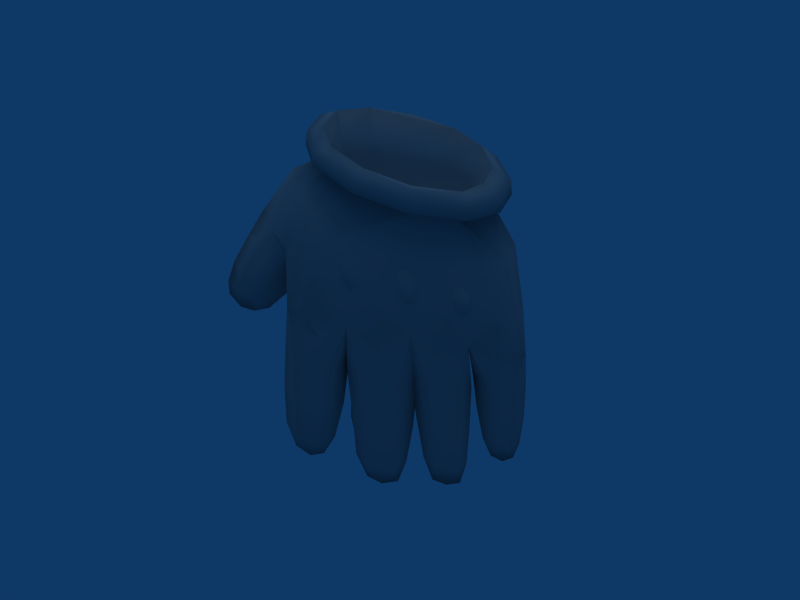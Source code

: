 # Source: Mario_s_Glove.blend  (saved by Blender 2.49.2; exported with 4.5.12 LTS)
import bpy
from mathutils import Matrix  # noqa: F401  (used for matrix-valued properties, if any)

bpy.ops.wm.read_factory_settings(use_empty=True)
scene = bpy.context.scene
scene.name = 'Scene'

# ---- collections
col_collection_1 = bpy.data.collections.new('Collection 1'); scene.collection.children.link(col_collection_1)

# ---- materials (node trees are filled in below, after node groups)
mat_material0_mglove_0_pn = bpy.data.materials.new('material0_mglove_0.pn')
mat_material0_mglove_0_pn.alpha_threshold = 0.0
mat_material0_mglove_0_pn.diffuse_color = (0.64, 0.64, 0.64, 1.0)
mat_material0_mglove_0_pn.specular_color = (0.5, 0.5, 0.5)
mat_material0_mglove_0_pn.roughness = 0.5
mat_material0_mglove_0_pn.line_color = (0.0, 0.0, 0.0, 1.0)

# ---- material node trees

# ---- world
world_world = bpy.data.worlds.new('World'); scene.world = world_world
world_world.color = (0.05656, 0.2208, 0.4)
world_world.use_sun_shadow = False
world_world.sun_shadow_jitter_overblur = 0.0
world_world.cycles.sampling_method = 'MANUAL'
world_world.cycles.sample_map_resolution = 256

# ---- cameras
cam_camera = bpy.data.cameras.new('Camera')
cam_camera.passepartout_alpha = 0.2
cam_camera.clip_end = 100.0
cam_camera.lens = 35.0
cam_camera.ortho_scale = 7.314
cam_camera.show_passepartout = False
cam_camera.show_safe_areas = True
cam_camera.dof.focus_distance = 0.0
cam_camera.dof.aperture_fstop = 128.0

# ---- lights
light_lamp_001 = bpy.data.lights.new('Lamp.001', 'SPOT')
light_lamp_001.transmission_factor = 0.0
light_lamp_001.energy = 62.74
light_lamp_001.shadow_buffer_clip_start = 0.5
light_lamp_001.shadow_soft_size = 1.0
light_lamp_001.shadow_maximum_resolution = 0.006
light_lamp_001.use_absolute_resolution = True
light_lamp_001.cycles.use_multiple_importance_sampling = False
light_lamp = bpy.data.lights.new('Lamp', 'SUN')
light_lamp.transmission_factor = 0.0
light_lamp.angle = 1.571
light_lamp.energy = 0.5097
light_lamp.shadow_buffer_clip_start = 0.5
light_lamp.shadow_soft_size = 1.0
light_lamp.shadow_cascade_max_distance = 1000.0
light_lamp.cycles.use_multiple_importance_sampling = False

# ---- meshes
me_shape0_material0_mate = bpy.data.meshes.new('shape0_material0_mate')
me_shape0_material0_mate.from_pydata([(0.08496, -0.245, 1.414), (0.08178, -0.2676, 1.357), (0.3793, -0.2235, 1.324), (0.3328, -0.2033, 1.404), (0.535, -0.05954, 1.372), (0.4495, -0.08248, 1.448), (0.6089, 0.07536, 1.471), (0.509, 0.05232, 1.535), (0.549, 0.192, 1.595), (0.4632, 0.1727, 1.654), (0.3719, 0.2656, 1.712), (0.3232, 0.2362, 1.75), (0.1114, 0.2939, 1.802), (0.1125, 0.2606, 1.824), (-0.1754, 0.2683, 1.844), (-0.1183, 0.2391, 1.856), (-0.3756, 0.1935, 1.817), (-0.2901, 0.1774, 1.835), (-0.4389, 0.07354, 1.721), (-0.3549, 0.05674, 1.742), (-0.3898, -0.07086, 1.596), (-0.3039, -0.07924, 1.629), (-0.201, -0.2174, 1.459), (-0.1411, -0.1962, 1.518), (0.08218, -0.1353, 1.327), (-0.1288, -0.08088, 1.425), (-0.2725, -0.04047, 1.482), (-0.3179, 0.06514, 1.557), (-0.2515, 0.1524, 1.613), (-0.1103, 0.1995, 1.618), (0.2959, 0.1993, 1.546), (0.399, 0.1472, 1.472), (0.4447, 0.07102, 1.391), (0.4054, -0.0098, 1.342), (0.2964, -0.1257, 1.315), (0.6798, -0.04474, 0.5905), (0.6907, 0.09102, 0.6102), (0.6859, 0.09407, 0.7944), (0.6371, -0.0698, 0.7535), (0.5658, -0.06778, 1.053), (0.5427, -0.1058, 0.7548), (0.4489, -0.1317, 1.026), (0.2457, -0.1625, 0.8004), (0.06796, -0.162, 1.076), (-0.1024, -0.1658, 0.8792), (-0.3001, -0.1559, 1.185), (-0.3794, -0.1363, 0.9795), (-0.4066, -0.107, 1.313), (-0.5014, -0.1165, 1.047), (-0.5392, -0.04343, 1.132), (-0.5373, -0.04222, 0.8381), (-0.5427, 0.05393, 0.8634), (-0.4449, 0.07007, 1.65), (-0.381, 0.1863, 1.737), (-0.1804, 0.2579, 1.757), (0.1062, 0.2819, 1.713), (0.3701, 0.2563, 1.624), (0.5515, 0.1905, 1.512), (0.6134, 0.08158, 1.396), (-0.3652, 0.06471, 1.567), (-0.302, 0.1614, 1.627), (-0.1311, 0.2183, 1.635), (0.09943, 0.2385, 1.597), (0.3163, 0.2214, 1.526), (0.4654, 0.1743, 1.439), (0.5165, 0.08787, 1.35), (-0.5528, -0.007617, 0.6321), (-0.5394, 0.05354, 0.6255), (-0.4332, 0.1012, 0.83), (-0.4339, 0.104, 0.5969), (-0.2546, 0.03417, 0.5451), (-0.4414, 0.08424, 0.3723), (-0.2722, 0.04935, 0.322), (-0.4371, 0.05713, 0.163), (-0.3188, 0.05903, 0.1352), (-0.3663, 0.035, 0.03836), (0.2406, 0.1072, 0.6617), (0.5159, 0.1155, 0.6349), (0.3889, 0.08292, 0.6455), (0.3856, 0.08232, 0.4065), (0.4074, -0.01085, 0.4049), (0.3996, 0.001288, 0.174), (0.3302, -0.04931, 0.1692), (0.3343, -0.01001, -0.03578), (0.2001, -0.05044, 0.195), (0.224, -0.01091, -0.01888), (0.1251, -0.00687, 0.2282), (0.1613, 0.01748, 0.02468), (-0.06978, 0.0663, 0.7126), (0.08995, 0.05508, 0.6969), (0.1008, 0.06541, 0.4441), (0.1282, -0.01863, 0.442), (0.08967, 0.04656, 0.1953), (0.1045, 0.00166, 0.1895), (0.07019, 0.01347, 0.001477), (0.000877, -0.02974, -0.03447), (0.02643, 0.0119, -0.1059), (-0.05971, 0.004357, -0.1158), (-0.2261, -0.02936, 0.5414), (-0.2327, -0.1106, 0.738), (-0.3171, -0.09637, 0.5392), (-0.2564, 0.003445, 0.3175), (-0.336, -0.04903, 0.3106), (-0.3808, -0.02783, 0.1174), (-0.4951, -0.05628, 0.3629), (-0.4957, -0.03482, 0.1533), (-0.5643, 0.002942, 0.4125), (-0.5554, -0.000602, 0.2167), (0.5387, -0.0484, 1.305), (0.3796, -0.2087, 1.266), (0.07901, -0.249, 1.303), (-0.204, -0.203, 1.403), (-0.1475, -0.1072, 1.385), (0.07939, -0.1594, 1.293), (0.3318, -0.1363, 1.261), (0.4559, -0.007017, 1.285), (-0.4023, 0.09489, 0.9944), (-0.496, 0.07679, 0.9871), (-0.4554, 0.1267, 0.9848), (-0.3831, 0.1403, 1.088), (-0.5093, 0.1536, 1.037), (-0.4876, 0.1805, 1.209), (-0.6762, 0.1727, 1.168), (-0.6252, 0.1891, 1.305), (-0.76, 0.159, 1.194), (-0.687, 0.1756, 1.318), (-0.4374, -0.1374, 0.8091), (-0.08062, -0.1557, 0.6984), (0.08813, -0.1097, 0.6785), (-0.07048, -0.1205, 0.6124), (0.03527, -0.1006, 0.4422), (-0.1453, -0.1126, 0.4739), (-0.5254, 0.1641, 1.534), (-0.461, 0.2111, 1.526), (-0.3367, 0.2263, 1.474), (-0.1434, 0.2194, 1.368), (-0.2327, -0.06246, 0.5091), (-0.2282, 0.02018, 0.7608), (-0.2134, 0.01203, 0.5052), (-0.2071, -0.02339, 0.2437), (-0.2204, 0.01973, 0.2455), (-0.179, 0.02775, 0.04888), (-0.05475, 0.04502, 0.0294), (-0.1356, 0.004088, -0.07546), (0.6938, 0.01892, 0.4053), (0.6221, -0.04835, 0.4191), (0.6891, 0.03318, 0.2363), (0.6343, -0.01353, 0.2296), (0.6693, 0.04642, 0.08727), (0.6253, 0.01779, 0.07686), (0.6389, 0.05902, 0.00663), (0.5814, 0.05491, -0.01272), (0.3881, 0.0225, -0.01396), (0.355, 0.02521, -0.1203), (0.3795, 0.05306, -0.008316), (0.3883, 0.06043, 0.1775), (0.285, 0.05909, 0.01109), (0.2705, 0.08095, 0.2245), (0.1427, 0.05087, 0.2267), (0.1078, 0.06621, 0.4707), (0.08759, -0.0244, 0.4775), (0.2532, 0.1147, 0.4607), (0.007369, -0.1574, 0.9565), (0.03073, -0.1619, 0.885), (0.04109, -0.1806, 0.9192), (0.03701, -0.1765, 0.9707), (0.06856, -0.1833, 0.9371), (0.06663, -0.1791, 0.987), (0.0963, -0.1765, 0.9564), (0.06906, -0.1634, 1.029), (0.1117, -0.1575, 0.9941), (0.1317, -0.155, 0.9266), (0.1005, -0.1807, 0.9053), (0.0729, -0.1828, 0.8867), (0.07703, -0.1634, 0.8475), (0.3997, -0.1235, 0.8654), (0.382, -0.123, 0.9343), (0.3771, -0.1488, 0.894), (0.3774, -0.155, 0.843), (0.3506, -0.1613, 0.8741), (0.3496, -0.1626, 0.8243), (0.3208, -0.168, 0.8551), (0.3418, -0.1439, 0.7861), (0.3001, -0.1471, 0.8231), (0.2804, -0.146, 0.8919), (0.3195, -0.1616, 0.9058), (0.3482, -0.1532, 0.9246), (0.3397, -0.1322, 0.969), (-0.1607, -0.155, 0.9309), (-0.1483, -0.1542, 0.9956), (-0.188, -0.1693, 0.9745), (-0.2147, -0.1673, 0.9551), (-0.2208, -0.1687, 1.008), (-0.2453, -0.1635, 0.9896), (-0.2491, -0.1616, 1.044), (-0.2681, -0.1444, 1.029), (-0.2526, -0.1492, 1.091), (0.2573, 0.1573, 1.144), (0.2758, 0.08512, 1.057), (0.2367, 0.007805, 1.048), (0.6741, 0.08767, 0.4107), (0.6786, 0.07942, 0.2397), (0.6612, 0.06946, 0.09281), (-0.4684, -0.0115, 1.409), (-0.312, -0.05405, 1.479), (-0.3942, -0.07018, 1.533), (-0.5636, 0.1262, 0.8812), (-0.6197, 0.1426, 0.9287), (-0.6955, 0.1265, 0.8385), (-0.7722, 0.1326, 0.9004), (-0.802, 0.1022, 0.8125), (-0.8603, 0.1095, 0.879), (0.3848, -0.07075, 0.6256), (0.3276, -0.09057, 0.4106), (0.1725, -0.09222, 0.4466), (0.637, 0.09359, 1.143), (0.578, 0.1896, 1.211), (0.6234, 0.1729, 0.8417), (0.4713, 0.1766, 0.896), (0.3675, 0.2221, 1.249), (0.07766, 0.1695, 1.024), (0.2438, -0.1406, 0.6576), (0.2464, -0.1063, 0.5653), (0.02338, -0.04713, 0.1815), (-0.1297, -0.05423, 0.2071), (0.05874, 0.03474, 0.009005), (-0.06053, 0.05399, 0.2426), (-0.1193, 0.1596, 1.234), (-0.1562, 0.08733, 1.161), (-0.14, 0.009426, 1.139), (0.5338, -0.1013, 0.6179), (0.5274, -0.06507, 0.5435), (0.4779, -0.04915, 0.4426), (-0.7296, 0.1014, 0.7904), (-0.6548, 0.1151, 0.8043), (-0.5882, 0.08615, 0.8955), (-0.5652, 0.0112, 1.05), (-0.5354, 0.002113, 1.092), (-0.6104, 0.01098, 1.209), (-0.68, 0.01865, 1.139), (-0.5417, 0.07789, 1.456), (-0.3739, -0.1159, 0.6924), (0.08971, -0.2205, 1.433), (-0.868, 0.1174, 0.9457), (-0.7988, 0.06065, 0.9068), (-0.8371, 0.1383, 1.052), (-0.7668, 0.03756, 1.007), (0.4858, 0.06901, 0.1202), (0.4398, 0.03449, 0.2892), (0.4533, 0.0806, 0.2871), (0.5758, 0.07542, 0.1022), (0.5702, 0.1001, 0.2757), (-0.4888, -0.1059, 0.5926), (-0.5501, 0.04582, 0.4083), (-0.5422, 0.03295, 0.2134), (-0.5102, 0.02612, 0.08308), (0.08233, 0.2128, 1.301), (0.5455, 0.1158, 0.4577), (0.4312, 0.08896, 0.467), (0.4164, 0.02014, 0.4704), (-0.221, -0.167, 1.061), (-0.192, -0.1672, 1.028), (0.282, 0.02179, -0.1293), (0.2087, 0.02348, -0.1015), (0.1749, 0.04847, 0.02687), (0.5055, -0.01334, 0.2543), (0.5294, 0.01742, 0.09048), (0.4752, 0.04539, 0.1182), (-0.7332, 0.1542, 1.012), (0.5195, 0.05786, 0.01931), (-0.6911, 0.06102, 0.8413), (-0.6435, 0.02435, 0.9295), (-0.06239, 0.07232, 0.4989), (-0.2092, -0.158, 1.103), (-0.3065, 0.0241, 0.1304), (-0.118, -0.03435, -0.01325), (-0.1917, -0.004255, 0.04692), (-0.4371, 0.02636, 0.03042), (0.0239, -0.1595, 1.016), (0.1189, -0.1606, 0.8648), (0.3824, -0.1339, 0.8033), (0.2971, -0.137, 0.953), (-0.2457, -0.1476, 0.9526), (-0.2011, -0.1521, 0.9128), (-0.1679, -0.1567, 1.066)], [], [(0, 1, 2), (0, 2, 3), (3, 2, 4), (4, 5, 3), (5, 4, 6), (5, 6, 7), (7, 6, 8), (7, 8, 9), (9, 8, 10), (9, 10, 11), (11, 10, 12), (11, 12, 13), (13, 12, 14), (13, 14, 15), (15, 14, 16), (15, 16, 17), (17, 16, 18), (17, 18, 19), (19, 18, 20), (19, 20, 21), (21, 20, 22), (21, 22, 23), (23, 24, 25), (23, 25, 21), (21, 25, 26), (21, 26, 19), (19, 26, 27), (19, 27, 17), (17, 27, 28), (17, 28, 15), (15, 28, 29), (15, 29, 11), (11, 29, 30), (11, 30, 9), (9, 30, 31), (9, 31, 7), (7, 31, 32), (32, 5, 7), (5, 32, 33), (5, 33, 3), (3, 33, 34), (3, 34, 24), (35, 36, 37), (35, 37, 38), (38, 37, 39), (38, 39, 40), (40, 39, 41), (40, 41, 42), (42, 41, 43), (42, 43, 44), (44, 43, 45), (44, 45, 46), (46, 45, 47), (46, 47, 48), (48, 47, 49), (48, 49, 50), (50, 49, 51), (52, 18, 16), (52, 16, 53), (53, 16, 14), (53, 14, 54), (54, 14, 12), (54, 12, 55), (55, 12, 10), (55, 10, 56), (56, 10, 8), (56, 8, 57), (57, 8, 6), (57, 6, 58), (59, 52, 53), (59, 53, 60), (60, 53, 54), (60, 54, 61), (61, 54, 55), (61, 55, 62), (62, 55, 56), (62, 56, 63), (63, 56, 57), (63, 57, 64), (64, 57, 58), (64, 58, 65), (66, 50, 51), (66, 51, 67), (67, 51, 68), (67, 68, 69), (69, 68, 70), (69, 70, 71), (71, 70, 72), (71, 72, 73), (73, 72, 74), (73, 74, 75), (76, 77, 78), (76, 78, 79), (79, 78, 80), (79, 80, 81), (81, 80, 82), (81, 82, 83), (83, 82, 84), (83, 84, 85), (85, 84, 86), (85, 86, 87), (88, 76, 89), (88, 89, 90), (90, 89, 91), (90, 91, 92), (92, 91, 93), (92, 93, 94), (94, 93, 95), (94, 95, 96), (96, 95, 97), (98, 99, 100), (98, 100, 101), (101, 100, 102), (101, 102, 103), (103, 102, 104), (103, 104, 105), (105, 104, 106), (105, 106, 107), (58, 6, 4), (58, 4, 108), (108, 4, 2), (108, 2, 109), (109, 2, 1), (109, 1, 110), (110, 1, 22), (110, 22, 111), (111, 112, 113), (111, 113, 110), (110, 113, 114), (110, 114, 109), (109, 114, 115), (109, 115, 108), (108, 115, 65), (108, 65, 58), (116, 117, 118), (116, 118, 119), (119, 118, 120), (119, 120, 121), (121, 120, 122), (121, 122, 123), (123, 122, 124), (123, 124, 125), (46, 126, 99), (46, 99, 44), (44, 99, 127), (44, 127, 128), (128, 127, 129), (128, 129, 130), (130, 129, 131), (132, 59, 60), (132, 60, 133), (133, 60, 61), (133, 61, 134), (134, 61, 135), (134, 135, 121), (121, 135, 119), (136, 137, 138), (136, 138, 139), (139, 138, 140), (139, 140, 141), (141, 140, 142), (141, 142, 143), (143, 142, 97), (144, 35, 145), (144, 145, 146), (146, 145, 147), (146, 147, 148), (148, 147, 149), (148, 149, 150), (150, 149, 151), (152, 153, 154), (152, 154, 155), (155, 154, 156), (155, 156, 157), (157, 156, 158), (157, 158, 159), (159, 158, 160), (83, 153, 152), (83, 152, 81), (81, 152, 155), (81, 155, 79), (79, 155, 157), (79, 157, 161), (161, 157, 159), (162, 163, 164), (162, 164, 165), (165, 164, 166), (165, 166, 167), (167, 166, 168), (167, 168, 169), (169, 168, 170), (171, 170, 168), (171, 168, 172), (172, 168, 166), (172, 166, 173), (173, 166, 164), (173, 164, 174), (174, 164, 163), (175, 176, 177), (175, 177, 178), (178, 177, 179), (178, 179, 180), (180, 179, 181), (180, 181, 182), (182, 181, 183), (184, 183, 181), (184, 181, 185), (185, 181, 179), (185, 179, 186), (186, 179, 177), (186, 177, 187), (187, 177, 176), (188, 189, 190), (188, 190, 191), (191, 190, 192), (191, 192, 193), (193, 192, 194), (193, 194, 195), (195, 194, 196), (31, 30, 197), (31, 197, 32), (32, 197, 198), (32, 198, 33), (33, 198, 199), (33, 199, 34), (34, 199, 24), (36, 35, 144), (36, 144, 200), (200, 144, 146), (200, 146, 201), (201, 146, 148), (201, 148, 202), (202, 148, 150), (203, 49, 47), (203, 47, 204), (204, 47, 112), (204, 112, 205), (205, 112, 111), (205, 111, 20), (20, 111, 22), (118, 117, 206), (118, 206, 207), (207, 206, 208), (207, 208, 209), (209, 208, 210), (209, 210, 211), (80, 212, 213), (80, 213, 82), (82, 213, 214), (82, 214, 84), (84, 214, 160), (84, 160, 86), (64, 65, 215), (64, 215, 216), (216, 215, 217), (216, 217, 218), (218, 217, 77), (218, 77, 76), (63, 64, 216), (63, 216, 219), (219, 216, 218), (219, 218, 220), (220, 218, 76), (220, 76, 88), (212, 40, 42), (212, 42, 221), (221, 42, 128), (221, 128, 222), (222, 128, 214), (222, 214, 213), (93, 91, 130), (93, 130, 223), (223, 130, 131), (223, 131, 224), (224, 131, 136), (224, 136, 139), (94, 96, 225), (94, 225, 92), (92, 225, 142), (92, 142, 226), (226, 142, 140), (226, 140, 138), (227, 29, 28), (227, 28, 228), (228, 28, 27), (228, 27, 229), (229, 27, 26), (229, 26, 25), (35, 38, 40), (35, 40, 230), (230, 40, 212), (230, 212, 231), (231, 212, 232), (231, 232, 145), (233, 210, 208), (233, 208, 234), (234, 208, 206), (234, 206, 235), (235, 206, 117), (235, 117, 236), (59, 203, 204), (59, 204, 52), (52, 204, 205), (52, 205, 18), (18, 205, 20), (117, 116, 237), (117, 237, 236), (236, 237, 238), (236, 238, 239), (239, 238, 124), (237, 51, 49), (237, 49, 238), (238, 49, 203), (238, 203, 240), (240, 203, 59), (46, 48, 50), (46, 50, 126), (126, 50, 241), (126, 241, 99), (99, 241, 100), (3, 24, 242), (242, 0, 3), (0, 242, 23), (0, 23, 1), (1, 23, 22), (160, 128, 89), (160, 89, 159), (159, 89, 76), (159, 76, 161), (161, 76, 79), (243, 211, 244), (243, 244, 245), (245, 244, 246), (245, 246, 124), (124, 246, 239), (247, 248, 249), (247, 249, 250), (250, 249, 251), (250, 251, 201), (201, 251, 200), (102, 100, 252), (102, 252, 104), (104, 252, 66), (104, 66, 106), (253, 71, 73), (253, 73, 254), (254, 73, 255), (254, 255, 107), (62, 63, 219), (62, 219, 256), (256, 219, 220), (256, 220, 119), (77, 257, 258), (77, 258, 78), (78, 258, 259), (78, 259, 212), (260, 194, 192), (260, 192, 261), (261, 192, 190), (261, 190, 189), (156, 262, 263), (156, 263, 264), (264, 263, 87), (264, 87, 86), (112, 47, 45), (112, 45, 113), (113, 45, 43), (113, 43, 41), (147, 145, 232), (147, 232, 265), (265, 232, 259), (265, 259, 248), (149, 147, 265), (149, 265, 266), (266, 265, 248), (266, 248, 267), (120, 118, 207), (120, 207, 268), (268, 207, 209), (268, 209, 245), (250, 151, 269), (250, 269, 247), (247, 269, 267), (247, 267, 248), (270, 234, 235), (270, 235, 271), (271, 235, 236), (271, 236, 239), (106, 66, 67), (106, 67, 253), (253, 67, 69), (253, 69, 71), (137, 68, 88), (137, 88, 138), (138, 88, 272), (51, 237, 116), (51, 116, 68), (68, 116, 88), (226, 138, 272), (226, 272, 92), (92, 272, 90), (196, 194, 260), (196, 260, 273), (273, 260, 261), (122, 120, 268), (122, 268, 124), (124, 268, 245), (75, 74, 274), (75, 274, 103), (103, 274, 101), (151, 149, 266), (151, 266, 269), (269, 266, 267), (150, 151, 250), (150, 250, 202), (202, 250, 201), (97, 95, 275), (97, 275, 143), (143, 275, 276), (139, 276, 275), (139, 275, 224), (224, 275, 95), (129, 127, 99), (129, 99, 131), (131, 99, 136), (233, 234, 270), (233, 270, 244), (244, 270, 246), (36, 77, 217), (36, 217, 37), (37, 217, 215), (86, 160, 158), (86, 158, 264), (264, 158, 156), (73, 75, 277), (73, 277, 255), (137, 136, 99), (137, 99, 98), (212, 221, 222), (212, 222, 213), (231, 145, 35), (231, 35, 230), (209, 211, 243), (209, 243, 245), (220, 88, 116), (220, 116, 119), (238, 240, 125), (238, 125, 124), (135, 61, 62), (135, 62, 256), (77, 36, 200), (77, 200, 257), (96, 97, 142), (96, 142, 225), (252, 100, 241), (252, 241, 50), (85, 87, 263), (85, 263, 262), (278, 162, 165), (278, 165, 167), (83, 85, 262), (83, 262, 153), (279, 171, 172), (279, 172, 173), (141, 143, 276), (141, 276, 139), (280, 175, 178), (280, 178, 180), (91, 89, 128), (91, 128, 130), (281, 184, 185), (281, 185, 186), (39, 37, 215), (39, 215, 65), (193, 195, 282), (193, 282, 283), (283, 188, 191), (283, 191, 193), (70, 68, 137), (70, 137, 98), (261, 189, 284), (261, 284, 273), (105, 107, 255), (105, 255, 277), (72, 70, 98), (72, 98, 101), (103, 105, 277), (103, 277, 75), (274, 74, 72), (274, 72, 101), (114, 113, 41), (114, 41, 39), (229, 25, 24), (229, 24, 199), (228, 229, 199), (228, 199, 198), (227, 228, 198), (227, 198, 197), (30, 29, 227), (30, 227, 197), (254, 107, 106), (254, 106, 253), (39, 65, 115), (39, 115, 114), (133, 134, 121), (133, 121, 123), (95, 93, 223), (95, 223, 224), (244, 211, 210), (244, 210, 233), (125, 132, 133), (125, 133, 123), (156, 154, 153), (156, 153, 262), (271, 239, 246), (271, 246, 270), (132, 125, 240), (132, 240, 59), (249, 248, 259), (249, 259, 258), (251, 249, 258), (251, 258, 257), (278, 167, 169), (279, 173, 174), (23, 242, 24), (160, 214, 128), (11, 13, 15), (256, 119, 135), (272, 88, 90), (66, 252, 50), (280, 180, 182), (281, 186, 187), (42, 44, 128), (259, 232, 212), (212, 80, 78), (200, 251, 257)])
me_shape0_material0_mate.polygons.foreach_set('use_smooth', [True] * 536)
_k = set([(162, 163), (162, 278), (163, 174), (169, 170), (169, 278), (170, 171), (171, 279), (174, 279), (175, 176), (175, 280), (176, 187), (182, 183), (182, 280), (183, 184), (184, 281), (187, 281), (188, 189), (188, 283), (189, 284), (195, 196), (195, 282), (196, 273), (273, 284), (282, 283)])
me_shape0_material0_mate.attributes.new('sharp_edge', 'BOOLEAN', 'EDGE').data.foreach_set('value', [ (min(e.vertices), max(e.vertices)) in _k for e in me_shape0_material0_mate.edges])
_uv = me_shape0_material0_mate.uv_layers.new(name='UVTex')
_uv.uv.foreach_set('vector', [0.5, -0.09779, 0.5, 0.0, 0.75, -0.06699, 0.5, -0.09779, 0.75, -0.06699, 0.7011, -0.1517, 0.7011, -0.1517, 0.75, -0.06699, 0.933, -0.25, 0.933, -0.25, 0.8483, -0.2989, 0.7011, -0.1517, 0.8483, -0.2989, 0.933, -0.25, 1.0, -0.5, 0.8483, -0.2989, 1.0, -0.5, 0.9022, -0.5, 0.9022, -0.5, 1.0, -0.5, 0.933, -0.75, 0.9022, -0.5, 0.933, -0.75, 0.8483, -0.7011, 0.8483, -0.7011, 0.933, -0.75, 0.75, -0.933, 0.8483, -0.7011, 0.75, -0.933, 0.7011, -0.8483, 0.7011, -0.8483, 0.75, -0.933, 0.5, -1.0, 0.7011, -0.8483, 0.5, -1.0, 0.5, -0.9022, 0.5, -0.9022, 0.5, -1.0, 0.25, -0.933, 0.5, -0.9022, 0.25, -0.933, 0.2989, -0.8483, 0.2989, -0.8483, 0.25, -0.933, 0.06698, -0.75, 0.2989, -0.8483, 0.06698, -0.75, 0.1517, -0.7011, 0.1517, -0.7011, 0.06698, -0.75, 0.0, -0.5, 0.1517, -0.7011, 0.0, -0.5, 0.09779, -0.5, 0.09779, -0.5, 0.0, -0.5, 0.06699, -0.25, 0.09779, -0.5, 0.06699, -0.25, 0.1517, -0.2989, 0.1517, -0.2989, 0.06699, -0.25, 0.25, -0.06698, 0.1517, -0.2989, 0.25, -0.06698, 0.2989, -0.1517, 0.2989, -0.1517, 0.5, -0.2253, 0.3124, -0.2253, 0.2989, -0.1517, 0.3124, -0.2253, 0.1517, -0.2989, 0.1517, -0.2989, 0.3124, -0.2253, 0.2388, -0.2989, 0.1517, -0.2989, 0.2388, -0.2989, 0.09779, -0.5, 0.09779, -0.5, 0.2388, -0.2989, 0.1983, -0.5, 0.09779, -0.5, 0.1983, -0.5, 0.1517, -0.7011, 0.1517, -0.7011, 0.1983, -0.5, 0.2388, -0.7011, 0.1517, -0.7011, 0.2388, -0.7011, 0.2989, -0.8483, 0.2989, -0.8483, 0.2388, -0.7011, 0.3124, -0.7747, 0.2989, -0.8483, 0.3124, -0.7747, 0.7011, -0.8483, 0.7011, -0.8483, 0.3124, -0.7747, 0.6876, -0.7747, 0.7011, -0.8483, 0.6876, -0.7747, 0.8483, -0.7011, 0.8483, -0.7011, 0.6876, -0.7747, 0.7612, -0.7011, 0.8483, -0.7011, 0.7612, -0.7011, 0.9022, -0.5, 0.9022, -0.5, 0.7612, -0.7011, 0.8017, -0.5, 0.8017, -0.5, 0.8483, -0.2989, 0.9022, -0.5, 0.8483, -0.2989, 0.8017, -0.5, 0.7612, -0.2989, 0.8483, -0.2989, 0.7612, -0.2989, 0.7011, -0.1517, 0.7011, -0.1517, 0.7612, -0.2989, 0.6876, -0.2253, 0.7011, -0.1517, 0.6876, -0.2253, 0.5, -0.2253, 0.7529, -0.04408, 0.7529, -0.03819, 0.5977, 0.0, 0.7529, -0.04408, 0.5977, 0.0, 0.599, -0.03834, 0.599, -0.03834, 0.5977, 0.0, 0.3247, -0.09334, 0.599, -0.03834, 0.3247, -0.09334, 0.6124, -0.1099, 0.6124, -0.1099, 0.3247, -0.09334, 0.3506, -0.1696, 0.6124, -0.1099, 0.3506, -0.1696, 0.6276, -0.3049, 0.6276, -0.3049, 0.3506, -0.1696, 0.3785, -0.4147, 0.6276, -0.3049, 0.3785, -0.4147, 0.6277, -0.5245, 0.6277, -0.5245, 0.3785, -0.4147, 0.3789, -0.6466, 0.6277, -0.5245, 0.3789, -0.6466, 0.6073, -0.6976, 0.6073, -0.6976, 0.3789, -0.6466, 0.3429, -0.7345, 0.6073, -0.6976, 0.3429, -0.7345, 0.5862, -0.7916, 0.5862, -0.7916, 0.3429, -0.7345, 0.5694, -0.8431, 0.5862, -0.7916, 0.5694, -0.8431, 0.7915, -0.7908, 0.7915, -0.7908, 0.5694, -0.8431, 0.7915, -0.7965, 0.1391, -0.7646, 0.05758, -0.7646, 0.05758, -0.7178, 0.1391, -0.7646, 0.05758, -0.7178, 0.1391, -0.7178, 0.1391, -0.7178, 0.05758, -0.7178, 0.05758, -0.5897, 0.1391, -0.7178, 0.05758, -0.5897, 0.1391, -0.5897, 0.1391, -0.5897, 0.05758, -0.5897, 0.05758, -0.4147, 0.1391, -0.5897, 0.05758, -0.4147, 0.1391, -0.4147, 0.1391, -0.4147, 0.05758, -0.4147, 0.05758, -0.2397, 0.1391, -0.4147, 0.05758, -0.2397, 0.1391, -0.2397, 0.1391, -0.2397, 0.05758, -0.2397, 0.05758, -0.1117, 0.1391, -0.2397, 0.05758, -0.1117, 0.1391, -0.1117, 0.1391, -0.1117, 0.05758, -0.1117, 0.05758, -0.06478, 0.1391, -0.1117, 0.05758, -0.06478, 0.1391, -0.06478, 0.2139, -0.6962, 0.1391, -0.7646, 0.1391, -0.7178, 0.2139, -0.6962, 0.1391, -0.7178, 0.2139, -0.6585, 0.2139, -0.6585, 0.1391, -0.7178, 0.1391, -0.5897, 0.2139, -0.6585, 0.1391, -0.5897, 0.2139, -0.5555, 0.2139, -0.5555, 0.1391, -0.5897, 0.1391, -0.4147, 0.2139, -0.5555, 0.1391, -0.4147, 0.2139, -0.4147, 0.2139, -0.4147, 0.1391, -0.4147, 0.1391, -0.2397, 0.2139, -0.4147, 0.1391, -0.2397, 0.2139, -0.274, 0.2139, -0.274, 0.1391, -0.2397, 0.1391, -0.1117, 0.2139, -0.274, 0.1391, -0.1117, 0.2139, -0.1709, 0.2139, -0.1709, 0.1391, -0.1117, 0.1391, -0.06478, 0.2139, -0.1709, 0.1391, -0.06478, 0.2139, -0.1332, 0.8014, -1.0, 0.8014, -1.0, 0.9636, -0.3404, 0.8014, -1.0, 0.9636, -0.3404, 0.9636, -0.3404, 0.9636, -0.3404, 0.9636, -0.3404, 0.6272, 0.0, 0.9636, -0.3404, 0.6272, 0.0, 0.6272, 0.0, 0.6272, 0.0, 0.6272, 0.0, 0.1572, -0.2035, 0.6272, 0.0, 0.1572, -0.2035, 0.6272, 0.0, 0.6272, 0.0, 0.1572, -0.2035, 0.1572, -0.2035, 0.6272, 0.0, 0.1572, -0.2035, 0.6272, 0.0, 0.6272, 0.0, 0.1572, -0.2035, 0.1572, -0.2035, 0.6272, 0.0, 0.1572, -0.2035, 0.1572, -0.2035, 0.6475, -0.1306, 0.6683, -0.1306, 0.6844, -0.3644, 0.6475, -0.1306, 0.6844, -0.3644, 0.1572, -0.2035, 0.1572, -0.2035, 0.6844, -0.3644, 0.0, -1.0, 0.1572, -0.2035, 0.0, -1.0, 0.0, -1.0, 0.0, -1.0, 0.0, -1.0, 0.3114, -1.0, 0.0, -1.0, 0.3114, -1.0, 0.3114, -1.0, 0.3114, -1.0, 0.3114, -1.0, 0.8114, -0.724, 0.3114, -1.0, 0.8114, -0.724, 0.8114, -0.724, 0.8114, -0.724, 0.8114, -0.724, 1.0, -0.448, 0.8114, -0.724, 1.0, -0.448, 1.0, -0.448, 0.6266, -0.1306, 0.6475, -0.1306, 0.6801, -0.3644, 0.6266, -0.1306, 0.6801, -0.3644, 0.1572, -0.2035, 0.1572, -0.2035, 0.6801, -0.3644, 0.0, -1.0, 0.1572, -0.2035, 0.0, -1.0, 0.1572, -0.2035, 0.1572, -0.2035, 0.0, -1.0, 0.0, -1.0, 0.1572, -0.2035, 0.0, -1.0, 0.0, -1.0, 0.0, -1.0, 0.0, -1.0, 0.3114, -1.0, 0.0, -1.0, 0.3114, -1.0, 0.0, -1.0, 0.0, -1.0, 0.3114, -1.0, 0.5, -0.724, 0.0, -1.0, 0.8066, -0.6138, 0.3114, -1.0, 0.0, -1.0, 0.3114, -1.0, 0.0, -1.0, 0.0, -1.0, 0.3114, -1.0, 0.3114, -1.0, 0.0, -1.0, 0.3114, -1.0, 0.3114, -1.0, 0.3114, -1.0, 0.3114, -1.0, 0.8114, -0.724, 0.3114, -1.0, 0.8114, -0.724, 0.8114, -0.724, 0.8114, -0.724, 0.8114, -0.724, 1.0, -0.448, 0.8114, -0.724, 1.0, -0.448, 1.0, -0.448, 0.1141, -0.06478, 0.04723, -0.06478, 0.04723, -0.1117, 0.1141, -0.06478, 0.04723, -0.1117, 0.1141, -0.1117, 0.1141, -0.1117, 0.04723, -0.1117, 0.04723, -0.2397, 0.1141, -0.1117, 0.04723, -0.2397, 0.1141, -0.2397, 0.1141, -0.2397, 0.04723, -0.2397, 0.04723, -0.4147, 0.1141, -0.2397, 0.04723, -0.4147, 0.1141, -0.4147, 0.1141, -0.4147, 0.04723, -0.4147, 0.04723, -0.5897, 0.1141, -0.4147, 0.04723, -0.5897, 0.1141, -0.5897, 0.1141, -0.5897, 0.1755, -0.5554, 0.1755, -0.4147, 0.1141, -0.5897, 0.1755, -0.4147, 0.1141, -0.4147, 0.1141, -0.4147, 0.1755, -0.4147, 0.1755, -0.274, 0.1141, -0.4147, 0.1755, -0.274, 0.1141, -0.2397, 0.1141, -0.2397, 0.1755, -0.274, 0.1755, -0.1709, 0.1141, -0.2397, 0.1755, -0.1709, 0.1141, -0.1117, 0.1141, -0.1117, 0.1755, -0.1709, 0.1755, -0.1332, 0.1141, -0.1117, 0.1755, -0.1332, 0.1141, -0.06478, 0.8215, -0.7231, 0.8512, -0.7991, 0.859, -0.7677, 0.8215, -0.7231, 0.859, -0.7677, 0.6799, -0.7081, 0.6799, -0.7081, 0.859, -0.7677, 0.842, -0.8105, 0.6799, -0.7081, 0.842, -0.8105, 0.686, -0.7855, 0.686, -0.7855, 0.842, -0.8105, 0.8285, -0.8989, 0.686, -0.7855, 0.8285, -0.8989, 0.6269, -0.8864, 0.6269, -0.8864, 0.8285, -0.8989, 0.8223, -0.9865, 0.6269, -0.8864, 0.8223, -0.9865, 0.6141, -0.9314, 0.6073, -0.6976, 0.7837, -0.7066, 0.8066, -0.6138, 0.6073, -0.6976, 0.8066, -0.6138, 0.6277, -0.5245, 0.6277, -0.5245, 0.8066, -0.6138, 0.8072, -0.5193, 0.6277, -0.5245, 0.8072, -0.5193, 0.7979, -0.4147, 0.7979, -0.4147, 0.8072, -0.5193, 0.8936, -0.5171, 0.7979, -0.4147, 0.8936, -0.5171, 1.0, -0.4594, 1.0, -0.4594, 0.8936, -0.5171, 1.0, -0.571, 0.355, -0.8276, 0.01042, -0.7786, 0.1641, -0.7057, 0.355, -0.8276, 0.1641, -0.7057, 0.3908, -0.7762, 0.3908, -0.7762, 0.1641, -0.7057, 0.2139, -0.5555, 0.3908, -0.7762, 0.2139, -0.5555, 0.4283, -0.6805, 0.4283, -0.6805, 0.2139, -0.5555, 0.4795, -0.5569, 0.4283, -0.6805, 0.4795, -0.5569, 0.686, -0.7855, 0.686, -0.7855, 0.4795, -0.5569, 0.6799, -0.7081, 0.8014, -1.0, 0.745, -0.3688, 0.9636, -0.3404, 0.8014, -1.0, 0.9636, -0.3404, 0.8014, -1.0, 0.8014, -1.0, 0.9636, -0.3404, 0.9636, -0.3404, 0.8014, -1.0, 0.9636, -0.3404, 0.9636, -0.3404, 0.9636, -0.3404, 0.9636, -0.3404, 0.6272, 0.0, 0.9636, -0.3404, 0.6272, 0.0, 0.9636, -0.3404, 0.9636, -0.3404, 0.6272, 0.0, 0.5604, -0.2719, 0.0, -1.0, 0.7529, -0.04408, 0.3114, -1.0, 0.0, -1.0, 0.3114, -1.0, 0.0, -1.0, 0.0, -1.0, 0.3114, -1.0, 0.3114, -1.0, 0.0, -1.0, 0.3114, -1.0, 0.0, -1.0, 0.0, -1.0, 0.3114, -1.0, 0.3114, -1.0, 0.0, -1.0, 0.3114, -1.0, 0.0, -1.0, 0.0, -1.0, 0.3114, -1.0, 0.5, -0.724, 0.0, -1.0, 0.0, -1.0, 0.1572, -0.2035, 0.0, -1.0, 0.1572, -0.2035, 0.1572, -0.2035, 0.1572, -0.2035, 0.1572, -0.2035, 0.6272, 0.0, 0.1572, -0.2035, 0.6272, 0.0, 0.6272, 0.0, 0.6272, 0.0, 0.6272, 0.0, 0.9636, -0.3404, 0.6272, 0.0, 0.9636, -0.3404, 0.9636, -0.3404, 0.9636, -0.3404, 0.9636, -0.3404, 0.8014, -1.0, 0.3114, -1.0, 0.0, -1.0, 0.0, -1.0, 0.3114, -1.0, 0.0, -1.0, 0.0, -1.0, 0.0, -1.0, 0.0, -1.0, 0.1572, -0.2035, 0.0, -1.0, 0.1572, -0.2035, 0.1572, -0.2035, 0.1572, -0.2035, 0.1572, -0.2035, 0.6272, 0.0, 0.1572, -0.2035, 0.6272, 0.0, 0.6272, 0.0, 0.6272, 0.0, 0.6272, 0.0, 0.9636, -0.3404, 0.5258, -0.4511, 0.5919, -0.4397, 0.5481, -0.4307, 0.5258, -0.4511, 0.5481, -0.4307, 0.4965, -0.4307, 0.4965, -0.4307, 0.5481, -0.4307, 0.5216, -0.4121, 0.4965, -0.4307, 0.5216, -0.4121, 0.4708, -0.4121, 0.4708, -0.4121, 0.5216, -0.4121, 0.4965, -0.3935, 0.4708, -0.4121, 0.4965, -0.3935, 0.4324, -0.4121, 0.4324, -0.4121, 0.4965, -0.3935, 0.4598, -0.3846, 0.5258, -0.3731, 0.4598, -0.3846, 0.4965, -0.3935, 0.5258, -0.3731, 0.4965, -0.3935, 0.5481, -0.3935, 0.5481, -0.3935, 0.4965, -0.3935, 0.5216, -0.4121, 0.5481, -0.3935, 0.5216, -0.4121, 0.5738, -0.4121, 0.5738, -0.4121, 0.5216, -0.4121, 0.5481, -0.4307, 0.5738, -0.4121, 0.5481, -0.4307, 0.6193, -0.4121, 0.6193, -0.4121, 0.5481, -0.4307, 0.5919, -0.4397, 0.5313, -0.2034, 0.4651, -0.2142, 0.5, -0.2171, 0.5313, -0.2034, 0.5, -0.2171, 0.5512, -0.2173, 0.5512, -0.2173, 0.5, -0.2171, 0.5236, -0.234, 0.5512, -0.2173, 0.5236, -0.234, 0.5758, -0.2355, 0.5758, -0.2355, 0.5236, -0.234, 0.5492, -0.2534, 0.5758, -0.2355, 0.5492, -0.2534, 0.622, -0.2415, 0.622, -0.2415, 0.5492, -0.2534, 0.5934, -0.2682, 0.5272, -0.279, 0.5934, -0.2682, 0.5492, -0.2534, 0.5272, -0.279, 0.5492, -0.2534, 0.4981, -0.2532, 0.4981, -0.2532, 0.5492, -0.2534, 0.5236, -0.234, 0.4981, -0.2532, 0.5236, -0.234, 0.4735, -0.2351, 0.4735, -0.2351, 0.5236, -0.234, 0.5, -0.2171, 0.4735, -0.2351, 0.5, -0.2171, 0.4365, -0.2408, 0.4365, -0.2408, 0.5, -0.2171, 0.4651, -0.2142, 0.5934, -0.5596, 0.5267, -0.5489, 0.5507, -0.5746, 0.5934, -0.5596, 0.5507, -0.5746, 0.5772, -0.5925, 0.5772, -0.5925, 0.5507, -0.5746, 0.525, -0.594, 0.5772, -0.5925, 0.525, -0.594, 0.552, -0.6106, 0.552, -0.6106, 0.525, -0.594, 0.5003, -0.6109, 0.552, -0.6106, 0.5003, -0.6109, 0.5293, -0.6243, 0.5293, -0.6243, 0.5003, -0.6109, 0.4627, -0.6137, 0.9103, -0.8396, 0.7947, -0.9659, 0.6742, -0.7011, 0.9103, -0.8396, 0.6742, -0.7011, 0.9738, -0.4944, 0.9738, -0.4944, 0.6742, -0.7011, 0.7011, -0.5, 0.9738, -0.4944, 0.7011, -0.5, 0.9103, -0.1493, 0.9103, -0.1493, 0.7011, -0.5, 0.6742, -0.2989, 0.9103, -0.1493, 0.6742, -0.2989, 0.7947, -0.02294, 0.7947, -0.02294, 0.6742, -0.2989, 0.5, -0.02294, 0.5109, -0.3801, 0.4503, -0.8806, 0.0, -1.0, 0.5109, -0.3801, 0.0, -1.0, 0.1572, -0.2035, 0.1572, -0.2035, 0.0, -1.0, 0.0, -1.0, 0.1572, -0.2035, 0.0, -1.0, 0.1572, -0.2035, 0.1572, -0.2035, 0.0, -1.0, 0.0, -1.0, 0.1572, -0.2035, 0.0, -1.0, 0.1572, -0.2035, 0.1572, -0.2035, 0.0, -1.0, 0.0, -1.0, 0.3326, -0.7749, 0.5694, -0.8431, 0.3429, -0.7345, 0.3326, -0.7749, 0.3429, -0.7345, 0.1755, -0.6585, 0.1755, -0.6585, 0.3429, -0.7345, 0.1755, -0.5554, 0.1755, -0.6585, 0.1755, -0.5554, 0.1141, -0.7177, 0.1141, -0.7177, 0.1755, -0.5554, 0.1141, -0.5897, 0.1141, -0.7177, 0.1141, -0.5897, 0.04723, -0.7177, 0.04723, -0.7177, 0.1141, -0.5897, 0.04723, -0.5897, 0.5833, -0.5756, 0.5062, -0.5756, 0.5833, -0.5756, 0.5833, -0.5756, 0.5833, -0.5756, 0.5833, -0.5756, 0.5833, -0.5756, 0.5833, -0.5756, 0.5833, -0.5756, 0.5833, -0.5756, 0.5833, -0.5756, 0.5833, -0.5756, 0.5833, -0.5756, 0.5833, -0.5756, 0.5492, -0.5756, 0.5833, -0.5756, 0.5492, -0.5756, 0.5606, -0.5756, 0.0, -1.0, 0.7847, -0.2151, 0.3114, -1.0, 0.0, -1.0, 0.3114, -1.0, 0.3114, -1.0, 0.3114, -1.0, 0.3114, -1.0, 0.8114, -0.724, 0.3114, -1.0, 0.8114, -0.724, 0.8114, -0.724, 0.8114, -0.724, 0.8114, -0.724, 1.0, -0.448, 0.8114, -0.724, 1.0, -0.448, 1.0, -0.448, 0.2139, -0.1709, 0.2139, -0.1332, 0.3899, -0.0503, 0.2139, -0.1709, 0.3899, -0.0503, 0.4227, -0.09335, 0.4227, -0.09335, 0.3899, -0.0503, 0.7403, -0.05129, 0.4227, -0.09335, 0.7403, -0.05129, 0.7403, -0.162, 0.7403, -0.162, 0.7403, -0.05129, 0.9407, -0.1257, 0.7403, -0.162, 0.9407, -0.1257, 0.9808, -0.3185, 0.2139, -0.274, 0.2139, -0.1709, 0.4227, -0.09335, 0.2139, -0.274, 0.4227, -0.09335, 0.4795, -0.2326, 0.4795, -0.2326, 0.4227, -0.09335, 0.7403, -0.162, 0.4795, -0.2326, 0.7403, -0.162, 0.7032, -0.4147, 0.7032, -0.4147, 0.7403, -0.162, 0.9808, -0.3185, 0.7032, -0.4147, 0.9808, -0.3185, 1.0, -0.5147, 0.7847, -0.2151, 0.6124, -0.1099, 0.6276, -0.3049, 0.7847, -0.2151, 0.6276, -0.3049, 0.7812, -0.3131, 0.7812, -0.3131, 0.6276, -0.3049, 0.7979, -0.4147, 0.7812, -0.3131, 0.7979, -0.4147, 0.8778, -0.3161, 0.8778, -0.3161, 0.7979, -0.4147, 0.9791, -0.37, 0.8778, -0.3161, 0.9791, -0.37, 0.9791, -0.2583, 0.0, -1.0, 0.0, -1.0, 0.3114, -1.0, 0.0, -1.0, 0.3114, -1.0, 0.3114, -1.0, 0.3114, -1.0, 0.3114, -1.0, 0.8114, -0.724, 0.3114, -1.0, 0.8114, -0.724, 0.8114, -0.724, 0.8114, -0.724, 0.8114, -0.724, 1.0, -0.448, 0.8114, -0.724, 1.0, -0.448, 1.0, -0.448, 0.0, -1.0, 0.0, -1.0, 0.1572, -0.2035, 0.0, -1.0, 0.1572, -0.2035, 0.1572, -0.2035, 0.1572, -0.2035, 0.1572, -0.2035, 0.6272, 0.0, 0.1572, -0.2035, 0.6272, 0.0, 0.6272, 0.0, 0.6272, 0.0, 0.6272, 0.0, 0.9636, -0.3404, 0.6272, 0.0, 0.9636, -0.3404, 0.9636, -0.3404, 0.3258, -0.7011, 0.2053, -0.9659, 0.08971, -0.8396, 0.3258, -0.7011, 0.08971, -0.8396, 0.2989, -0.5, 0.2989, -0.5, 0.08971, -0.8396, 0.02624, -0.4944, 0.2989, -0.5, 0.02624, -0.4944, 0.3258, -0.2989, 0.3258, -0.2989, 0.02624, -0.4944, 0.08972, -0.1493, 0.3258, -0.2989, 0.08972, -0.1493, 0.2053, -0.02293, 0.7529, -0.04408, 0.599, -0.03834, 0.6124, -0.1099, 0.7529, -0.04408, 0.6124, -0.1099, 0.7527, -0.1296, 0.7527, -0.1296, 0.6124, -0.1099, 0.7847, -0.2151, 0.7527, -0.1296, 0.7847, -0.2151, 0.8312, -0.1324, 0.8312, -0.1324, 0.7847, -0.2151, 0.9198, -0.1793, 0.8312, -0.1324, 0.9198, -0.1793, 0.9198, -0.08212, 0.5379, -0.5756, 0.5492, -0.5756, 0.5833, -0.5756, 0.5379, -0.5756, 0.5833, -0.5756, 0.5833, -0.5756, 0.5833, -0.5756, 0.5833, -0.5756, 0.5833, -0.5756, 0.5833, -0.5756, 0.5833, -0.5756, 0.5062, -0.5756, 0.5062, -0.5756, 0.5833, -0.5756, 0.5062, -0.5756, 0.5062, -0.5756, 0.5062, -0.5756, 0.4614, -0.5756, 0.1755, -0.6962, 0.3326, -0.7749, 0.1755, -0.6585, 0.1755, -0.6962, 0.1755, -0.6585, 0.1141, -0.7646, 0.1141, -0.7646, 0.1755, -0.6585, 0.1141, -0.7177, 0.1141, -0.7646, 0.1141, -0.7177, 0.04724, -0.7646, 0.04724, -0.7646, 0.1141, -0.7177, 0.04723, -0.7177, 0.6983, -0.7991, 0.6739, -0.7231, 0.6267, -0.8248, 0.6983, -0.7991, 0.6267, -0.8248, 0.6862, -0.8626, 0.6862, -0.8626, 0.6267, -0.8248, 0.54, -0.8748, 0.6862, -0.8626, 0.54, -0.8748, 0.6741, -0.926, 0.6741, -0.926, 0.54, -0.8748, 0.6718, -1.0, 0.6267, -0.8248, 0.7915, -0.7965, 0.5694, -0.8431, 0.6267, -0.8248, 0.5694, -0.8431, 0.54, -0.8748, 0.54, -0.8748, 0.5694, -0.8431, 0.3326, -0.7749, 0.54, -0.8748, 0.3326, -0.7749, 0.3111, -0.8354, 0.3111, -0.8354, 0.3326, -0.7749, 0.1755, -0.6962, 0.6073, -0.6976, 0.5862, -0.7916, 0.7915, -0.7908, 0.6073, -0.6976, 0.7915, -0.7908, 0.7837, -0.7066, 0.7837, -0.7066, 0.7915, -0.7908, 0.878, -0.7067, 0.7837, -0.7066, 0.878, -0.7067, 0.8066, -0.6138, 0.8066, -0.6138, 0.878, -0.7067, 0.9788, -0.649, 0.7011, -0.1517, 0.5, -0.2253, 0.5, -0.1517, 0.5, -0.1517, 0.5, -0.09779, 0.7011, -0.1517, 0.5, -0.09779, 0.5, -0.1517, 0.2989, -0.1517, 0.5, -0.09779, 0.2989, -0.1517, 0.5, 0.0, 0.5, 0.0, 0.2989, -0.1517, 0.25, -0.06698, 0.8014, -1.0, 0.601, -1.0, 0.6801, -0.3644, 0.8014, -1.0, 0.6801, -0.3644, 0.9636, -0.3404, 0.9636, -0.3404, 0.6801, -0.3644, 0.6475, -0.1306, 0.9636, -0.3404, 0.6475, -0.1306, 0.629, -0.01188, 0.629, -0.01188, 0.6475, -0.1306, 0.1572, -0.2035, 0.4583, -0.5756, 0.4773, -0.5756, 0.4167, -0.5756, 0.4583, -0.5756, 0.4167, -0.5756, 0.4583, -0.5756, 0.4583, -0.5756, 0.4167, -0.5756, 0.4167, -0.5756, 0.4583, -0.5756, 0.4167, -0.5756, 0.4583, -0.5756, 0.4583, -0.5756, 0.4167, -0.5756, 0.4167, -0.5756, 0.9636, -0.3404, 0.8014, -1.0, 0.9636, -0.3404, 0.9636, -0.3404, 0.9636, -0.3404, 0.6272, 0.0, 0.6272, 0.0, 0.9636, -0.3404, 0.6272, 0.0, 0.6272, 0.0, 0.6272, 0.0, 0.1572, -0.2035, 0.1572, -0.2035, 0.6272, 0.0, 0.1572, -0.2035, 0.3114, -1.0, 0.3114, -1.0, 0.8114, -0.724, 0.3114, -1.0, 0.8114, -0.724, 0.8114, -0.724, 0.8114, -0.724, 0.8114, -0.724, 1.0, -0.448, 0.8114, -0.724, 1.0, -0.448, 1.0, -0.448, 0.9636, -0.3404, 0.6272, 0.0, 0.6272, 0.0, 0.9636, -0.3404, 0.6272, 0.0, 0.9636, -0.3404, 0.9636, -0.3404, 0.6272, 0.0, 0.9636, -0.3404, 0.9636, -0.3404, 0.9636, -0.3404, 0.8014, -1.0, 0.2139, -0.4147, 0.2139, -0.274, 0.4795, -0.2326, 0.2139, -0.4147, 0.4795, -0.2326, 0.4829, -0.4147, 0.4829, -0.4147, 0.4795, -0.2326, 0.7032, -0.4147, 0.4829, -0.4147, 0.7032, -0.4147, 0.6799, -0.7081, 0.6683, -0.1306, 0.6309, -0.01188, 0.9636, -0.3404, 0.6683, -0.1306, 0.9636, -0.3404, 0.6844, -0.3644, 0.6844, -0.3644, 0.9636, -0.3404, 0.8014, -1.0, 0.6844, -0.3644, 0.8014, -1.0, 0.601, -1.0, 0.4738, -0.593, 0.5003, -0.6109, 0.525, -0.594, 0.4738, -0.593, 0.525, -0.594, 0.499, -0.5748, 0.499, -0.5748, 0.525, -0.594, 0.5507, -0.5746, 0.499, -0.5748, 0.5507, -0.5746, 0.5267, -0.5489, 0.6272, 0.0, 0.5604, -0.2719, 0.9636, -0.3404, 0.6272, 0.0, 0.9636, -0.3404, 0.9636, -0.3404, 0.9636, -0.3404, 0.9636, -0.3404, 0.8014, -1.0, 0.9636, -0.3404, 0.8014, -1.0, 0.8014, -1.0, 0.1755, -0.5554, 0.3429, -0.7345, 0.3789, -0.6466, 0.1755, -0.5554, 0.3789, -0.6466, 0.1755, -0.4147, 0.1755, -0.4147, 0.3789, -0.6466, 0.3785, -0.4147, 0.1755, -0.4147, 0.3785, -0.4147, 0.3506, -0.1696, 0.3114, -1.0, 0.3114, -1.0, 0.8114, -0.724, 0.3114, -1.0, 0.8114, -0.724, 0.8114, -0.724, 0.8114, -0.724, 0.8114, -0.724, 1.0, -0.448, 0.8114, -0.724, 1.0, -0.448, 1.0, -0.448, 0.3114, -1.0, 0.3114, -1.0, 0.8114, -0.724, 0.3114, -1.0, 0.8114, -0.724, 0.8114, -0.724, 0.8114, -0.724, 0.8114, -0.724, 1.0, -0.448, 0.8114, -0.724, 1.0, -0.448, 1.0, -0.448, 0.5833, -0.5756, 0.5833, -0.5756, 0.5833, -0.5756, 0.5833, -0.5756, 0.5833, -0.5756, 0.5833, -0.5756, 0.5833, -0.5756, 0.5833, -0.5756, 0.5833, -0.5756, 0.5833, -0.5756, 0.5833, -0.5756, 0.5417, -0.5756, 0.6272, 0.0, 0.5604, -0.2719, 0.9636, -0.3404, 0.6272, 0.0, 0.9636, -0.3404, 0.9636, -0.3404, 0.9636, -0.3404, 0.9636, -0.3404, 0.8014, -1.0, 0.9636, -0.3404, 0.8014, -1.0, 0.8014, -1.0, 0.5062, -0.5756, 0.5833, -0.5756, 0.5062, -0.5756, 0.5062, -0.5756, 0.5062, -0.5756, 0.4614, -0.5756, 0.4614, -0.5756, 0.5062, -0.5756, 0.4614, -0.5756, 0.4614, -0.5756, 0.4614, -0.5756, 0.4167, -0.5756, 0.8014, -1.0, 0.8014, -1.0, 0.9636, -0.3404, 0.8014, -1.0, 0.9636, -0.3404, 0.9636, -0.3404, 0.9636, -0.3404, 0.9636, -0.3404, 0.6272, 0.0, 0.9636, -0.3404, 0.6272, 0.0, 0.6272, 0.0, 0.745, -0.3688, 0.5417, -0.5225, 0.6266, -0.1306, 0.745, -0.3688, 0.6266, -0.1306, 0.9636, -0.3404, 0.9636, -0.3404, 0.6266, -0.1306, 0.6271, -0.01188, 0.9649, -0.7965, 0.7639, -0.8248, 0.8215, -0.7231, 0.9649, -0.7965, 0.8215, -0.7231, 0.9649, -0.7061, 0.9649, -0.7061, 0.8215, -0.7231, 1.0, -0.5147, 0.6272, 0.0, 0.9636, -0.3404, 0.6272, 0.0, 0.6272, 0.0, 0.6272, 0.0, 0.1572, -0.2035, 0.1572, -0.2035, 0.6272, 0.0, 0.1572, -0.2035, 0.4627, -0.6137, 0.5003, -0.6109, 0.4738, -0.593, 0.4627, -0.6137, 0.4738, -0.593, 0.4343, -0.5871, 0.4343, -0.5871, 0.4738, -0.593, 0.499, -0.5748, 0.5833, -0.5756, 0.5833, -0.5756, 0.5833, -0.5756, 0.5833, -0.5756, 0.5833, -0.5756, 0.5417, -0.5756, 0.5417, -0.5756, 0.5833, -0.5756, 0.5417, -0.5756, 0.0, -1.0, 0.1572, -0.2035, 0.0, -1.0, 0.0, -1.0, 0.0, -1.0, 0.3114, -1.0, 0.3114, -1.0, 0.0, -1.0, 0.0, -1.0, 0.5, -0.724, 0.3114, -1.0, 0.8114, -0.724, 0.5, -0.724, 0.8114, -0.724, 1.0, -0.448, 1.0, -0.448, 0.8114, -0.724, 1.0, -0.448, 0.1572, -0.2035, 0.5604, -0.2719, 0.6272, 0.0, 0.1572, -0.2035, 0.6272, 0.0, 0.1572, -0.2035, 0.1572, -0.2035, 0.6272, 0.0, 0.1572, -0.2035, 0.5, -0.724, 0.3114, -1.0, 0.8114, -0.724, 0.5, -0.724, 0.8114, -0.724, 1.0, -0.448, 1.0, -0.448, 0.8114, -0.724, 1.0, -0.448, 1.0, -0.448, 1.0, -0.448, 0.8114, -0.724, 1.0, -0.448, 0.8114, -0.724, 0.8114, -0.724, 0.8114, -0.724, 0.8114, -0.724, 0.3114, -1.0, 0.8936, -0.5171, 0.8072, -0.5193, 0.8066, -0.6138, 0.8936, -0.5171, 0.8066, -0.6138, 1.0, -0.571, 1.0, -0.571, 0.8066, -0.6138, 1.0, -0.448, 0.5379, -0.5756, 0.5833, -0.5756, 0.5062, -0.5756, 0.5379, -0.5756, 0.5062, -0.5756, 0.4167, -0.5756, 0.4167, -0.5756, 0.5062, -0.5756, 0.4167, -0.5756, 0.9178, -0.03819, 0.9407, -0.1257, 0.7403, -0.05129, 0.9178, -0.03819, 0.7403, -0.05129, 0.7285, 0.0, 0.7285, 0.0, 0.7403, -0.05129, 0.3899, -0.0503, 0.8014, -1.0, 0.8014, -1.0, 0.9636, -0.3404, 0.8014, -1.0, 0.9636, -0.3404, 0.9636, -0.3404, 0.9636, -0.3404, 0.9636, -0.3404, 0.6272, 0.0, 0.6272, 0.0, 0.1572, -0.2035, 0.5604, -0.2719, 0.6272, 0.0, 0.5604, -0.2719, 0.9636, -0.3404, 0.745, -0.3688, 1.0, -0.448, 0.601, -1.0, 0.745, -0.3688, 0.601, -1.0, 0.0, -1.0, 0.7847, -0.2151, 0.7812, -0.3131, 0.8778, -0.3161, 0.7847, -0.2151, 0.8778, -0.3161, 0.9791, -0.2583, 0.8312, -0.1324, 0.9198, -0.08212, 0.7529, -0.04408, 0.8312, -0.1324, 0.7529, -0.04408, 0.7527, -0.1296, 0.5833, -0.5756, 0.5606, -0.5756, 0.5417, -0.5756, 0.5833, -0.5756, 0.5417, -0.5756, 0.5417, -0.5756, 0.7032, -0.4147, 1.0, -0.5147, 0.8215, -0.7231, 0.7032, -0.4147, 0.8215, -0.7231, 0.6799, -0.7081, 0.54, -0.8748, 0.3111, -0.8354, 0.5039, -0.9488, 0.54, -0.8748, 0.5039, -0.9488, 0.6718, -1.0, 0.4795, -0.5569, 0.2139, -0.5555, 0.2139, -0.4147, 0.4795, -0.5569, 0.2139, -0.4147, 0.4829, -0.4147, 0.6683, -0.1306, 0.5109, -0.3801, 0.1572, -0.2035, 0.6683, -0.1306, 0.1572, -0.2035, 0.6309, -0.01188, 0.1572, -0.2035, 0.5604, -0.2719, 0.6272, 0.0, 0.1572, -0.2035, 0.6272, 0.0, 0.1572, -0.2035, 0.9788, -0.7606, 0.9788, -0.649, 0.878, -0.7067, 0.9788, -0.7606, 0.878, -0.7067, 0.7915, -0.7908, 0.8114, -0.724, 1.0, -0.448, 1.0, -0.448, 0.8114, -0.724, 1.0, -0.448, 0.5, -0.724, 0.4598, -0.4397, 0.5258, -0.4511, 0.4965, -0.4307, 0.4598, -0.4397, 0.4965, -0.4307, 0.4708, -0.4121, 0.3114, -1.0, 0.8114, -0.724, 0.5, -0.724, 0.3114, -1.0, 0.5, -0.724, 0.0, -1.0, 0.5919, -0.3846, 0.5258, -0.3731, 0.5481, -0.3935, 0.5919, -0.3846, 0.5481, -0.3935, 0.5738, -0.4121, 0.9636, -0.3404, 0.9636, -0.3404, 0.8014, -1.0, 0.9636, -0.3404, 0.8014, -1.0, 0.8014, -1.0, 0.5963, -0.2147, 0.5313, -0.2034, 0.5512, -0.2173, 0.5963, -0.2147, 0.5512, -0.2173, 0.5758, -0.2355, 0.0, -1.0, 0.6801, -0.3644, 0.7979, -0.4147, 0.0, -1.0, 0.7979, -0.4147, 0.3114, -1.0, 0.4622, -0.2677, 0.5272, -0.279, 0.4981, -0.2532, 0.4622, -0.2677, 0.4981, -0.2532, 0.4735, -0.2351, 0.3247, -0.09334, 0.5977, 0.0, 0.3199, -0.0503, 0.3247, -0.09334, 0.3199, -0.0503, 0.1755, -0.1332, 0.552, -0.6106, 0.5293, -0.6243, 0.5952, -0.6129, 0.552, -0.6106, 0.5952, -0.6129, 0.6218, -0.5861, 0.6218, -0.5861, 0.5934, -0.5596, 0.5772, -0.5925, 0.6218, -0.5861, 0.5772, -0.5925, 0.552, -0.6106, 0.1572, -0.2035, 0.6272, 0.0, 0.745, -0.3688, 0.1572, -0.2035, 0.745, -0.3688, 0.0, -1.0, 0.499, -0.5748, 0.5267, -0.5489, 0.4608, -0.5603, 0.499, -0.5748, 0.4608, -0.5603, 0.4343, -0.5871, 0.8114, -0.724, 1.0, -0.448, 1.0, -0.448, 0.8114, -0.724, 1.0, -0.448, 0.5, -0.724, 0.1572, -0.2035, 0.1572, -0.2035, 0.0, -1.0, 0.1572, -0.2035, 0.0, -1.0, 0.0, -1.0, 0.3114, -1.0, 0.8114, -0.724, 0.5, -0.724, 0.3114, -1.0, 0.5, -0.724, 0.0, -1.0, 0.0, -1.0, 0.1572, -0.2035, 0.1572, -0.2035, 0.0, -1.0, 0.1572, -0.2035, 0.0, -1.0, 0.1755, -0.274, 0.1755, -0.4147, 0.3506, -0.1696, 0.1755, -0.274, 0.3506, -0.1696, 0.3247, -0.09334, 0.3258, -0.2989, 0.2053, -0.02293, 0.5, -0.02294, 0.3258, -0.2989, 0.5, -0.02294, 0.6742, -0.2989, 0.2989, -0.5, 0.3258, -0.2989, 0.6742, -0.2989, 0.2989, -0.5, 0.6742, -0.2989, 0.7011, -0.5, 0.3258, -0.7011, 0.2989, -0.5, 0.7011, -0.5, 0.3258, -0.7011, 0.7011, -0.5, 0.6742, -0.7011, 0.7947, -0.9659, 0.2053, -0.9659, 0.3258, -0.7011, 0.7947, -0.9659, 0.3258, -0.7011, 0.6742, -0.7011, 0.9636, -0.3404, 0.8014, -1.0, 0.8014, -1.0, 0.9636, -0.3404, 0.8014, -1.0, 0.9636, -0.3404, 0.3247, -0.09334, 0.1755, -0.1332, 0.1755, -0.1709, 0.3247, -0.09334, 0.1755, -0.1709, 0.1755, -0.274, 0.3908, -0.7762, 0.4283, -0.6805, 0.686, -0.7855, 0.3908, -0.7762, 0.686, -0.7855, 0.6269, -0.8864, 0.3114, -1.0, 0.0, -1.0, 0.3114, -1.0, 0.3114, -1.0, 0.3114, -1.0, 0.8114, -0.724, 0.4167, -0.5756, 0.4773, -0.5756, 0.5076, -0.5756, 0.4167, -0.5756, 0.5076, -0.5756, 0.5379, -0.5756, 0.6141, -0.9314, 0.355, -0.8276, 0.3908, -0.7762, 0.6141, -0.9314, 0.3908, -0.7762, 0.6269, -0.8864, 0.6272, 0.0, 0.1572, -0.2035, 0.1572, -0.2035, 0.6272, 0.0, 0.1572, -0.2035, 0.5604, -0.2719, 0.4614, -0.5756, 0.4167, -0.5756, 0.4167, -0.5756, 0.4614, -0.5756, 0.4167, -0.5756, 0.5062, -0.5756, 0.355, -0.8276, 0.5885, -0.987, 0.2891, -0.9375, 0.355, -0.8276, 0.2891, -0.9375, 0.01042, -0.7786, 0.9636, -0.3404, 0.8014, -1.0, 0.8014, -1.0, 0.9636, -0.3404, 0.8014, -1.0, 0.9636, -0.3404, 0.6272, 0.0, 0.9636, -0.3404, 0.9636, -0.3404, 0.6272, 0.0, 0.9636, -0.3404, 0.6272, 0.0, 0.4598, -0.4397, 0.4708, -0.4121, 0.4324, -0.4121, 0.5919, -0.3846, 0.5738, -0.4121, 0.6193, -0.4121, 0.2989, -0.1517, 0.5, -0.1517, 0.5, -0.2253, 1.0, -0.448, 0.9791, -0.37, 0.7979, -0.4147, 0.7011, -0.8483, 0.5, -0.9022, 0.2989, -0.8483, 0.4829, -0.4147, 0.6799, -0.7081, 0.4795, -0.5569, 0.6271, -0.01188, 0.6266, -0.1306, 0.1572, -0.2035, 1.0, -0.448, 0.9788, -0.7606, 0.7915, -0.7908, 0.5963, -0.2147, 0.5758, -0.2355, 0.622, -0.2415, 0.4622, -0.2677, 0.4735, -0.2351, 0.4365, -0.2408, 0.6276, -0.3049, 0.6277, -0.5245, 0.7979, -0.4147, 1.0, -0.448, 0.9198, -0.1793, 0.7847, -0.2151, 0.601, -1.0, 0.0, -1.0, 0.6844, -0.3644, 0.1572, -0.2035, 0.6272, 0.0, 0.6272, 0.0])
me_shape0_material0_mate.materials.append(mat_material0_mglove_0_pn)
me_shape0_material0_mate.use_remesh_preserve_volume = False
me_shape0_material0_mate.use_remesh_preserve_attributes = False
me_shape0_material0_mate.use_mirror_vertex_groups = False
me_shape0_material0_mate.update()

# ---- objects
ob_lamp_001 = bpy.data.objects.new('Lamp.001', light_lamp_001)
ob_empty = bpy.data.objects.new('Empty', None)
ob_shape0_material0_mate = bpy.data.objects.new('shape0_material0_mate', me_shape0_material0_mate)
ob_lamp = bpy.data.objects.new('Lamp', light_lamp)
ob_camera = bpy.data.objects.new('Camera', cam_camera)

# ---- transforms, parenting, visibility, modifiers, constraints
ob_lamp_001.location = (0.0, 0.0, 0.0)
ob_lamp_001.lock_rotations_4d = False
ob_lamp_001.empty_display_type = 'ARROWS'
ob_lamp_001.lineart.crease_threshold = 0.0
ob_empty.location = (0.0, 0.0, 0.0)
ob_empty.scale = (1.73, 1.73, 1.73)
ob_empty.lock_rotations_4d = False
ob_empty.empty_display_type = 'ARROWS'
ob_empty.empty_image_offset = (0.0, 0.0)
ob_empty.lineart.crease_threshold = 0.0
ob_shape0_material0_mate.location = (0.0, 0.0, 0.0)
ob_shape0_material0_mate.lock_rotations_4d = False
ob_shape0_material0_mate.empty_display_type = 'ARROWS'
ob_shape0_material0_mate.lineart.crease_threshold = 0.0
ob_lamp.location = (0.0, 0.0, 2.108)
ob_lamp.scale = (0.3278, 0.3278, 0.3278)
ob_lamp.lock_rotations_4d = False
ob_lamp.empty_display_type = 'ARROWS'
ob_lamp.lineart.crease_threshold = 0.0
ob_camera.location = (0.03678, -3.967, 1.308)
ob_camera.rotation_euler = (1.458, 0.0, 0.0)
ob_camera.lock_rotations_4d = False
ob_camera.empty_display_type = 'ARROWS'
ob_camera.color = (0.0, 0.0, 0.0, 0.0)
ob_camera.display_type = 'WIRE'
ob_camera.lineart.crease_threshold = 0.0

# ---- collection membership
col_collection_1.objects.link(ob_lamp_001)
col_collection_1.objects.link(ob_empty)
col_collection_1.objects.link(ob_shape0_material0_mate)
col_collection_1.objects.link(ob_lamp)
col_collection_1.objects.link(ob_camera)

# ---- scene / render settings (as saved in the file)
scene.camera = ob_camera
scene.frame_start = 1; scene.frame_end = 250; scene.frame_set(1)
scene.render.engine = 'BLENDER_EEVEE_NEXT'
scene.render.image_settings.file_format = 'JPEG'
scene.render.image_settings.color_mode = 'RGB'
scene.render.image_settings.compression = 90
scene.render.resolution_x = 800
scene.render.resolution_y = 600
scene.render.pixel_aspect_x = 100.0
scene.render.pixel_aspect_y = 100.0
scene.render.fps = 25
scene.render.dither_intensity = 0.0
scene.render.use_compositing = False
scene.render.use_sequencer = False
scene.render.bake_margin = 2
scene.render.bake_bias = 0.0
scene.render.use_stamp_time = False
scene.render.use_stamp_date = False
scene.render.use_stamp_frame = False
scene.render.use_stamp_camera = False
scene.render.use_stamp_scene = False
scene.render.use_stamp_filename = False
scene.render.use_stamp_render_time = False
scene.render.stamp_font_size = 0
scene.cycles.use_denoising = False
scene.cycles.samples = 10
scene.cycles.sampling_pattern = 'TABULATED_SOBOL'
scene.cycles.light_sampling_threshold = 0.0
scene.cycles.use_adaptive_sampling = False
scene.cycles.use_light_tree = False
scene.cycles.blur_glossy = 0.0
scene.cycles.volume_bounces = 1
scene.cycles.pixel_filter_type = 'GAUSSIAN'
scene.cycles.sample_clamp_indirect = 0.0
scene.view_settings.view_transform = 'Raw'
bpy.context.view_layer.update()
